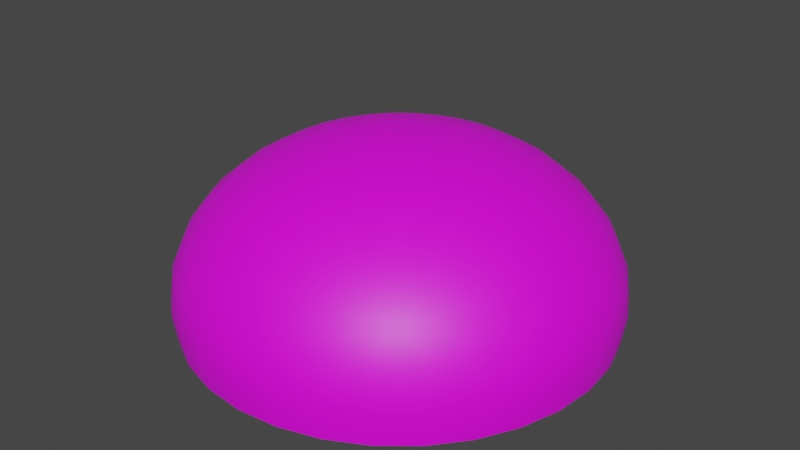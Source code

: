 # Source: SkyDome.blend  (saved by Blender 3.0.42; exported with 4.5.12 LTS)
import bpy
from mathutils import Matrix  # noqa: F401  (used for matrix-valued properties, if any)

bpy.ops.wm.read_factory_settings(use_empty=True)
scene = bpy.context.scene
scene.name = 'Scene'

# ---- collections
col_collection = bpy.data.collections.new('Collection'); scene.collection.children.link(col_collection)

# ---- images (referenced by path relative to the original .blend; pixels are not part of the script)
import os
ASSET_DIR = os.environ.get("B2B_ASSET_DIR", "")  # directory of the original .blend (textures are referenced by path, not embedded)
HERE = os.path.dirname(os.path.abspath(__file__))  # packed textures are extracted next to this script under _unpacked/

def load_image(name, relpath, width, height, colorspace="sRGB"):
    """Load a texture the original file referenced (path relative to the .blend, or extracted next to this script)."""
    p = next((c for c in (os.path.join(HERE, relpath), os.path.join(ASSET_DIR, relpath)) if relpath and os.path.exists(c)), "")
    if p:
        img = bpy.data.images.load(p, check_existing=True)
        img.name = name
    else:  # same state as the original file: an image datablock whose file is absent (Cycles renders it pink)
        img = bpy.data.images.new(name, width, height)
        img.source = "FILE"
        img.filepath = "//" + (relpath or name)
    img.colorspace_settings.name = colorspace
    return img
img_skydome_cloud_few_early_png = load_image('SkyDome-Cloud-Few-Early.png', 'SkyDome-Cloud-Few-Early.png', 1024, 1024, 'sRGB')

# ---- materials (node trees are filled in below, after node groups)
mat_003 = bpy.data.materials.new('マテリアル.003')
mat_003.use_transparent_shadow = False

# ---- material node trees
mat_003.use_nodes = True; mat_003.node_tree.nodes.clear()
_N = mat_003.node_tree.nodes; _L = mat_003.node_tree.links
n0 = _N.new('ShaderNodeBsdfPrincipled'); n0.name = 'Principled BSDF'; n0.location = (10, 300)
n0.distribution = 'GGX'
n0.subsurface_method = 'RANDOM_WALK_SKIN'
n0.inputs[3].default_value = 1.45
n0.inputs[27].default_value = (0.0, 0.0, 0.0, 1.0)
n0.inputs[28].default_value = 1.0
n1 = _N.new('ShaderNodeOutputMaterial'); n1.name = 'Material Output'; n1.location = (300, 300)
n2 = _N.new('ShaderNodeTexImage'); n2.name = '画像テクスチャ'; n2.location = (-280, 275)
n2.image = img_skydome_cloud_few_early_png
_L.new(n0.outputs[0], n1.inputs[0])
_L.new(n2.outputs[0], n0.inputs[0])
n1.is_active_output = True

# ---- world
world_world = bpy.data.worlds.new('World'); scene.world = world_world
world_world.use_nodes = True; world_world.node_tree.nodes.clear()
_N = world_world.node_tree.nodes; _L = world_world.node_tree.links
n0 = _N.new('ShaderNodeOutputWorld'); n0.name = 'World Output'; n0.location = (300, 300)
n1 = _N.new('ShaderNodeBackground'); n1.name = 'Background'; n1.location = (10, 300)
n1.inputs[0].default_value = (0.05088, 0.05088, 0.05088, 1.0)
_L.new(n1.outputs[0], n0.inputs[0])
n0.is_active_output = True
world_world.color = (0.05088, 0.05088, 0.05088)
world_world.use_sun_shadow = False
world_world.sun_shadow_jitter_overblur = 0.0

# ---- meshes
me_x = bpy.data.meshes.new('球')
me_x.from_pydata([(0.0, 0.1951, 0.9808), (0.0, 0.3827, 0.9239), (0.0, 0.5556, 0.8315), (0.0, 0.7071, 0.7071), (0.0, 0.8315, 0.5556), (0.0, 0.9239, 0.3827), (0.0, 0.9808, 0.1951), (0.03806, 0.1913, 0.9808), (0.07466, 0.3753, 0.9239), (0.1084, 0.5449, 0.8315), (0.1379, 0.6935, 0.7071), (0.1622, 0.8155, 0.5556), (0.1802, 0.9061, 0.3827), (0.1913, 0.9619, 0.1951), (0.1951, 0.9808, -4.371e-08), (0.1913, 0.9619, -0.1951), (0.07466, 0.1802, 0.9808), (0.1464, 0.3536, 0.9239), (0.2126, 0.5133, 0.8315), (0.2706, 0.6533, 0.7071), (0.3182, 0.7682, 0.5556), (0.3536, 0.8536, 0.3827), (0.3753, 0.9061, 0.1951), (0.3827, 0.9239, -4.371e-08), (0.3753, 0.9061, -0.1951), (0.1084, 0.1622, 0.9808), (0.2126, 0.3182, 0.9239), (0.3087, 0.4619, 0.8315), (0.3928, 0.5879, 0.7071), (0.4619, 0.6913, 0.5556), (0.5133, 0.7682, 0.3827), (0.5449, 0.8155, 0.1951), (0.5556, 0.8315, -4.371e-08), (0.5449, 0.8155, -0.1951), (0.1379, 0.1379, 0.9808), (0.2706, 0.2706, 0.9239), (0.3928, 0.3928, 0.8315), (0.5, 0.5, 0.7071), (0.5879, 0.5879, 0.5556), (0.6533, 0.6533, 0.3827), (0.6935, 0.6935, 0.1951), (0.7071, 0.7071, -4.371e-08), (0.6935, 0.6935, -0.1951), (0.1622, 0.1084, 0.9808), (0.3182, 0.2126, 0.9239), (0.4619, 0.3087, 0.8315), (0.5879, 0.3928, 0.7071), (0.6913, 0.4619, 0.5556), (0.7682, 0.5133, 0.3827), (0.8155, 0.5449, 0.1951), (0.8315, 0.5556, -4.371e-08), (0.8155, 0.5449, -0.1951), (0.1802, 0.07466, 0.9808), (0.3536, 0.1464, 0.9239), (0.5133, 0.2126, 0.8315), (0.6533, 0.2706, 0.7071), (0.7682, 0.3182, 0.5556), (0.8536, 0.3536, 0.3827), (0.9061, 0.3753, 0.1951), (0.9239, 0.3827, -4.371e-08), (0.9061, 0.3753, -0.1951), (0.1913, 0.03806, 0.9808), (0.3753, 0.07466, 0.9239), (0.5449, 0.1084, 0.8315), (0.6935, 0.1379, 0.7071), (0.8155, 0.1622, 0.5556), (0.9061, 0.1802, 0.3827), (0.9619, 0.1913, 0.1951), (0.9808, 0.1951, -4.371e-08), (0.9619, 0.1913, -0.1951), (0.1951, -6.874e-08, 0.9808), (0.3827, -1.209e-07, 0.9239), (0.5556, -1.134e-07, 0.8315), (0.7071, -4.638e-08, 0.7071), (0.8315, -9.109e-08, 0.5556), (0.9239, -1.658e-08, 0.3827), (0.9808, -9.109e-08, 0.1951), (1.0, -1.656e-07, -4.371e-08), (0.9808, -9.109e-08, -0.1951), (0.1913, -0.03806, 0.9808), (0.3753, -0.07466, 0.9239), (0.5449, -0.1084, 0.8315), (0.6935, -0.1379, 0.7071), (0.8155, -0.1622, 0.5556), (0.9061, -0.1802, 0.3827), (0.9619, -0.1913, 0.1951), (0.9808, -0.1951, -4.371e-08), (0.9619, -0.1913, -0.1951), (0.1802, -0.07466, 0.9808), (0.3536, -0.1464, 0.9239), (0.5133, -0.2126, 0.8315), (0.6533, -0.2706, 0.7071), (0.7682, -0.3182, 0.5556), (0.8536, -0.3536, 0.3827), (0.9061, -0.3753, 0.1951), (0.9239, -0.3827, -4.371e-08), (0.9061, -0.3753, -0.1951), (0.1622, -0.1084, 0.9808), (0.3182, -0.2126, 0.9239), (0.4619, -0.3087, 0.8315), (0.5879, -0.3928, 0.7071), (0.6913, -0.4619, 0.5556), (0.7682, -0.5133, 0.3827), (0.8155, -0.5449, 0.1951), (0.8315, -0.5556, -4.371e-08), (0.8155, -0.5449, -0.1951), (0.1379, -0.1379, 0.9808), (0.2706, -0.2706, 0.9239), (0.3928, -0.3928, 0.8315), (0.5, -0.5, 0.7071), (0.5879, -0.5879, 0.5556), (0.6533, -0.6533, 0.3827), (0.6935, -0.6935, 0.1951), (0.7071, -0.7071, -4.371e-08), (0.6935, -0.6935, -0.1951), (0.1084, -0.1622, 0.9808), (0.2126, -0.3182, 0.9239), (0.3087, -0.4619, 0.8315), (0.3928, -0.5879, 0.7071), (0.4619, -0.6913, 0.5556), (0.5133, -0.7682, 0.3827), (0.5449, -0.8155, 0.1951), (0.5556, -0.8315, -4.371e-08), (0.5449, -0.8155, -0.1951), (0.07466, -0.1802, 0.9808), (0.1464, -0.3536, 0.9239), (0.2126, -0.5133, 0.8315), (0.2706, -0.6533, 0.7071), (0.3182, -0.7682, 0.5556), (0.3536, -0.8536, 0.3827), (0.3753, -0.9061, 0.1951), (0.3827, -0.9239, -4.371e-08), (0.3753, -0.9061, -0.1951), (0.03806, -0.1913, 0.9808), (0.07466, -0.3753, 0.9239), (0.1084, -0.5449, 0.8315), (0.1379, -0.6935, 0.7071), (0.1622, -0.8155, 0.5556), (0.1802, -0.9061, 0.3827), (0.1913, -0.9619, 0.1951), (0.1951, -0.9808, -4.371e-08), (0.1913, -0.9619, -0.1951), (2.154e-09, -0.1951, 0.9808), (-2.765e-08, -0.3827, 0.9239), (-6.49e-08, -0.5556, 0.8315), (4.686e-08, -0.7071, 0.7071), (-1.275e-08, -0.8315, 0.5556), (1.706e-08, -0.9239, 0.3827), (-7.235e-08, -0.9808, 0.1951), (-2.661e-07, -1.0, -4.371e-08), (-7.235e-08, -0.9808, -0.1951), (-0.03806, -0.1913, 0.9808), (-0.07466, -0.3753, 0.9239), (-0.1084, -0.5449, 0.8315), (-0.1379, -0.6935, 0.7071), (-0.1622, -0.8155, 0.5556), (-0.1802, -0.9061, 0.3827), (-0.1913, -0.9619, 0.1951), (-0.1951, -0.9808, -4.371e-08), (-0.1913, -0.9619, -0.1951), (-0.07466, -0.1802, 0.9808), (-0.1464, -0.3536, 0.9239), (-0.2126, -0.5133, 0.8315), (-0.2706, -0.6533, 0.7071), (-0.3182, -0.7682, 0.5556), (-0.3536, -0.8536, 0.3827), (-0.3753, -0.9061, 0.1951), (-0.3827, -0.9239, -4.371e-08), (-0.3753, -0.9061, -0.1951), (-0.1084, -0.1622, 0.9808), (-0.2126, -0.3182, 0.9239), (-0.3087, -0.4619, 0.8315), (-0.3928, -0.5879, 0.7071), (-0.4619, -0.6913, 0.5556), (-0.5133, -0.7682, 0.3827), (-0.5449, -0.8155, 0.1951), (-0.5556, -0.8315, -4.371e-08), (-0.5449, -0.8155, -0.1951), (-0.1379, -0.1379, 0.9808), (-0.2706, -0.2706, 0.9239), (-0.3928, -0.3928, 0.8315), (-0.5, -0.5, 0.7071), (-0.5879, -0.5879, 0.5556), (-0.6533, -0.6533, 0.3827), (-0.6935, -0.6935, 0.1951), (-0.7071, -0.7071, -4.371e-08), (-0.6935, -0.6935, -0.1951), (-0.1622, -0.1084, 0.9808), (-0.3182, -0.2126, 0.9239), (-0.4619, -0.3087, 0.8315), (-0.5879, -0.3928, 0.7071), (-0.6913, -0.4619, 0.5556), (-0.7682, -0.5133, 0.3827), (-0.8155, -0.5449, 0.1951), (-0.8315, -0.5556, -4.371e-08), (-0.8155, -0.5449, -0.1951), (-8.077e-08, -1.209e-07, 1.0), (-0.1802, -0.07466, 0.9808), (-0.3536, -0.1464, 0.9239), (-0.5133, -0.2126, 0.8315), (-0.6533, -0.2706, 0.7071), (-0.7682, -0.3182, 0.5556), (-0.8536, -0.3536, 0.3827), (-0.9061, -0.3753, 0.1951), (-0.9239, -0.3827, -4.371e-08), (-0.9061, -0.3753, -0.1951), (-0.1913, -0.03806, 0.9808), (-0.3753, -0.07466, 0.9239), (-0.5449, -0.1084, 0.8315), (-0.6935, -0.1379, 0.7071), (-0.8155, -0.1622, 0.5556), (-0.9061, -0.1802, 0.3827), (-0.9619, -0.1913, 0.1951), (-0.9808, -0.1951, -4.371e-08), (-0.9619, -0.1913, -0.1951), (-0.1951, -7.246e-08, 0.9808), (-0.3827, -4.638e-08, 0.9239), (-0.5556, 5.771e-09, 0.8315), (-0.7071, -9.109e-08, 0.7071), (-0.8315, -4.638e-08, 0.5556), (-0.9239, -1.68e-09, 0.3827), (-0.9808, 7.283e-08, 0.1951), (-1.0, 3.858e-07, -4.371e-08), (-0.9808, 7.283e-08, -0.1951), (-0.1913, 0.03806, 0.9808), (-0.3753, 0.07466, 0.9239), (-0.5449, 0.1084, 0.8315), (-0.6935, 0.1379, 0.7071), (-0.8155, 0.1622, 0.5556), (-0.9061, 0.1802, 0.3827), (-0.9619, 0.1913, 0.1951), (-0.9808, 0.1951, -4.371e-08), (-0.9619, 0.1913, -0.1951), (-0.1802, 0.07466, 0.9808), (-0.3536, 0.1464, 0.9239), (-0.5133, 0.2126, 0.8315), (-0.6533, 0.2706, 0.7071), (-0.7682, 0.3182, 0.5556), (-0.8536, 0.3536, 0.3827), (-0.9061, 0.3753, 0.1951), (-0.9239, 0.3827, -4.371e-08), (-0.9061, 0.3753, -0.1951), (-0.1622, 0.1084, 0.9808), (-0.3182, 0.2126, 0.9239), (-0.4619, 0.3087, 0.8315), (-0.5879, 0.3928, 0.7071), (-0.6913, 0.4619, 0.5556), (-0.7682, 0.5133, 0.3827), (-0.8155, 0.5449, 0.1951), (-0.8315, 0.5556, -4.371e-08), (-0.8155, 0.5449, -0.1951), (-0.1379, 0.1379, 0.9808), (-0.2706, 0.2706, 0.9239), (-0.3928, 0.3928, 0.8315), (-0.5, 0.5, 0.7071), (-0.5879, 0.5879, 0.5556), (-0.6533, 0.6533, 0.3827), (-0.6935, 0.6935, 0.1951), (-0.7071, 0.7071, -4.371e-08), (-0.6935, 0.6935, -0.1951), (-0.1084, 0.1622, 0.9808), (-0.2126, 0.3182, 0.9239), (-0.3087, 0.4619, 0.8315), (-0.3928, 0.5879, 0.7071), (-0.4619, 0.6913, 0.5556), (-0.5133, 0.7682, 0.3827), (-0.5449, 0.8155, 0.1951), (-0.5556, 0.8315, -4.371e-08), (-0.5449, 0.8155, -0.1951), (-0.07466, 0.1802, 0.9808), (-0.1464, 0.3536, 0.9239), (-0.2126, 0.5133, 0.8315), (-0.2706, 0.6533, 0.7071), (-0.3182, 0.7682, 0.5556), (-0.3536, 0.8536, 0.3827), (-0.3753, 0.9061, 0.1951), (-0.3827, 0.9239, -4.371e-08), (-0.3753, 0.9061, -0.1951), (-0.03806, 0.1913, 0.9808), (-0.07466, 0.3753, 0.9239), (-0.1084, 0.5449, 0.8315), (-0.1379, 0.6935, 0.7071), (-0.1622, 0.8155, 0.5556), (-0.1802, 0.9061, 0.3827), (-0.1913, 0.9619, 0.1951), (-0.1951, 0.9808, -4.371e-08), (-0.1913, 0.9619, -0.1951), (5.386e-07, 1.0, -4.371e-08), (2.257e-07, 0.9808, -0.1951)], [], [(6, 13, 12, 5), (287, 14, 13, 6), (0, 7, 196), (288, 15, 14, 287), (1, 8, 7, 0), (2, 9, 8, 1), (3, 10, 9, 2), (4, 11, 10, 3), (5, 12, 11, 4), (12, 21, 20, 11), (13, 22, 21, 12), (14, 23, 22, 13), (7, 16, 196), (15, 24, 23, 14), (8, 17, 16, 7), (9, 18, 17, 8), (10, 19, 18, 9), (11, 20, 19, 10), (17, 26, 25, 16), (18, 27, 26, 17), (19, 28, 27, 18), (20, 29, 28, 19), (21, 30, 29, 20), (22, 31, 30, 21), (23, 32, 31, 22), (16, 25, 196), (24, 33, 32, 23), (30, 39, 38, 29), (31, 40, 39, 30), (32, 41, 40, 31), (25, 34, 196), (33, 42, 41, 32), (26, 35, 34, 25), (27, 36, 35, 26), (28, 37, 36, 27), (29, 38, 37, 28), (36, 45, 44, 35), (37, 46, 45, 36), (38, 47, 46, 37), (39, 48, 47, 38), (40, 49, 48, 39), (41, 50, 49, 40), (34, 43, 196), (42, 51, 50, 41), (35, 44, 43, 34), (49, 58, 57, 48), (50, 59, 58, 49), (43, 52, 196), (51, 60, 59, 50), (44, 53, 52, 43), (45, 54, 53, 44), (46, 55, 54, 45), (47, 56, 55, 46), (48, 57, 56, 47), (54, 63, 62, 53), (55, 64, 63, 54), (56, 65, 64, 55), (57, 66, 65, 56), (58, 67, 66, 57), (59, 68, 67, 58), (52, 61, 196), (60, 69, 68, 59), (53, 62, 61, 52), (67, 76, 75, 66), (68, 77, 76, 67), (61, 70, 196), (69, 78, 77, 68), (62, 71, 70, 61), (63, 72, 71, 62), (64, 73, 72, 63), (65, 74, 73, 64), (66, 75, 74, 65), (73, 82, 81, 72), (74, 83, 82, 73), (75, 84, 83, 74), (76, 85, 84, 75), (77, 86, 85, 76), (70, 79, 196), (78, 87, 86, 77), (71, 80, 79, 70), (72, 81, 80, 71), (86, 95, 94, 85), (79, 88, 196), (87, 96, 95, 86), (80, 89, 88, 79), (81, 90, 89, 80), (82, 91, 90, 81), (83, 92, 91, 82), (84, 93, 92, 83), (85, 94, 93, 84), (92, 101, 100, 91), (93, 102, 101, 92), (94, 103, 102, 93), (95, 104, 103, 94), (88, 97, 196), (96, 105, 104, 95), (89, 98, 97, 88), (90, 99, 98, 89), (91, 100, 99, 90), (97, 106, 196), (105, 114, 113, 104), (98, 107, 106, 97), (99, 108, 107, 98), (100, 109, 108, 99), (101, 110, 109, 100), (102, 111, 110, 101), (103, 112, 111, 102), (104, 113, 112, 103), (110, 119, 118, 109), (111, 120, 119, 110), (112, 121, 120, 111), (113, 122, 121, 112), (106, 115, 196), (114, 123, 122, 113), (107, 116, 115, 106), (108, 117, 116, 107), (109, 118, 117, 108), (123, 132, 131, 122), (116, 125, 124, 115), (117, 126, 125, 116), (118, 127, 126, 117), (119, 128, 127, 118), (120, 129, 128, 119), (121, 130, 129, 120), (122, 131, 130, 121), (115, 124, 196), (129, 138, 137, 128), (130, 139, 138, 129), (131, 140, 139, 130), (124, 133, 196), (132, 141, 140, 131), (125, 134, 133, 124), (126, 135, 134, 125), (127, 136, 135, 126), (128, 137, 136, 127), (134, 143, 142, 133), (135, 144, 143, 134), (136, 145, 144, 135), (137, 146, 145, 136), (138, 147, 146, 137), (139, 148, 147, 138), (140, 149, 148, 139), (133, 142, 196), (141, 150, 149, 140), (147, 156, 155, 146), (148, 157, 156, 147), (149, 158, 157, 148), (142, 151, 196), (150, 159, 158, 149), (143, 152, 151, 142), (144, 153, 152, 143), (145, 154, 153, 144), (146, 155, 154, 145), (153, 162, 161, 152), (154, 163, 162, 153), (155, 164, 163, 154), (156, 165, 164, 155), (157, 166, 165, 156), (158, 167, 166, 157), (151, 160, 196), (159, 168, 167, 158), (152, 161, 160, 151), (166, 175, 174, 165), (167, 176, 175, 166), (160, 169, 196), (168, 177, 176, 167), (161, 170, 169, 160), (162, 171, 170, 161), (163, 172, 171, 162), (164, 173, 172, 163), (165, 174, 173, 164), (172, 181, 180, 171), (173, 182, 181, 172), (174, 183, 182, 173), (175, 184, 183, 174), (176, 185, 184, 175), (169, 178, 196), (177, 186, 185, 176), (170, 179, 178, 169), (171, 180, 179, 170), (185, 194, 193, 184), (178, 187, 196), (186, 195, 194, 185), (179, 188, 187, 178), (180, 189, 188, 179), (181, 190, 189, 180), (182, 191, 190, 181), (183, 192, 191, 182), (184, 193, 192, 183), (190, 200, 199, 189), (191, 201, 200, 190), (192, 202, 201, 191), (193, 203, 202, 192), (194, 204, 203, 193), (187, 197, 196), (195, 205, 204, 194), (188, 198, 197, 187), (189, 199, 198, 188), (204, 213, 212, 203), (197, 206, 196), (205, 214, 213, 204), (198, 207, 206, 197), (199, 208, 207, 198), (200, 209, 208, 199), (201, 210, 209, 200), (202, 211, 210, 201), (203, 212, 211, 202), (210, 219, 218, 209), (211, 220, 219, 210), (212, 221, 220, 211), (213, 222, 221, 212), (206, 215, 196), (214, 223, 222, 213), (207, 216, 215, 206), (208, 217, 216, 207), (209, 218, 217, 208), (215, 224, 196), (223, 232, 231, 222), (216, 225, 224, 215), (217, 226, 225, 216), (218, 227, 226, 217), (219, 228, 227, 218), (220, 229, 228, 219), (221, 230, 229, 220), (222, 231, 230, 221), (228, 237, 236, 227), (229, 238, 237, 228), (230, 239, 238, 229), (231, 240, 239, 230), (224, 233, 196), (232, 241, 240, 231), (225, 234, 233, 224), (226, 235, 234, 225), (227, 236, 235, 226), (241, 250, 249, 240), (234, 243, 242, 233), (235, 244, 243, 234), (236, 245, 244, 235), (237, 246, 245, 236), (238, 247, 246, 237), (239, 248, 247, 238), (240, 249, 248, 239), (233, 242, 196), (247, 256, 255, 246), (248, 257, 256, 247), (249, 258, 257, 248), (242, 251, 196), (250, 259, 258, 249), (243, 252, 251, 242), (244, 253, 252, 243), (245, 254, 253, 244), (246, 255, 254, 245), (253, 262, 261, 252), (254, 263, 262, 253), (255, 264, 263, 254), (256, 265, 264, 255), (257, 266, 265, 256), (258, 267, 266, 257), (251, 260, 196), (259, 268, 267, 258), (252, 261, 260, 251), (266, 275, 274, 265), (267, 276, 275, 266), (260, 269, 196), (268, 277, 276, 267), (261, 270, 269, 260), (262, 271, 270, 261), (263, 272, 271, 262), (264, 273, 272, 263), (265, 274, 273, 264), (271, 280, 279, 270), (272, 281, 280, 271), (273, 282, 281, 272), (274, 283, 282, 273), (275, 284, 283, 274), (276, 285, 284, 275), (269, 278, 196), (277, 286, 285, 276), (270, 279, 278, 269), (284, 6, 5, 283), (285, 287, 6, 284), (278, 0, 196), (286, 288, 287, 285), (279, 1, 0, 278), (280, 2, 1, 279), (281, 3, 2, 280), (282, 4, 3, 281), (283, 5, 4, 282)])
me_x.polygons.foreach_set('use_smooth', [True] * 288)
_uv = me_x.uv_layers.new(name='UVマップ')
_uv.uv.foreach_set('vector', [0.1594, 0.4631, 0.1581, 0.5275, 0.2196, 0.5225, 0.22, 0.4697, 0.08777, 0.4558, 0.08762, 0.5336, 0.1581, 0.5275, 0.1594, 0.4631, 0.4497, 0.4947, 0.4497, 0.5027, 0.49, 0.4988, 0.0001846, 0.4471, 9.976e-05, 0.5413, 0.08762, 0.5336, 0.08777, 0.4558, 0.4089, 0.4905, 0.4088, 0.5064, 0.4497, 0.5027, 0.4497, 0.4947, 0.3667, 0.4859, 0.3666, 0.5102, 0.4088, 0.5064, 0.4089, 0.4905, 0.3221, 0.481, 0.3219, 0.514, 0.3666, 0.5102, 0.3667, 0.4859, 0.2737, 0.4757, 0.2734, 0.518, 0.3219, 0.514, 0.3221, 0.481, 0.22, 0.4697, 0.2196, 0.5225, 0.2734, 0.518, 0.2737, 0.4757, 0.2196, 0.5225, 0.2294, 0.5743, 0.2813, 0.5597, 0.2734, 0.518, 0.1581, 0.5275, 0.1702, 0.5909, 0.2294, 0.5743, 0.2196, 0.5225, 0.08762, 0.5336, 0.1012, 0.6103, 0.1702, 0.5909, 0.1581, 0.5275, 0.4497, 0.5027, 0.4512, 0.5105, 0.49, 0.4988, 9.976e-05, 0.5413, 0.01676, 0.6339, 0.1012, 0.6103, 0.08762, 0.5336, 0.4088, 0.5064, 0.4119, 0.5221, 0.4512, 0.5105, 0.4497, 0.5027, 0.3666, 0.5102, 0.3712, 0.534, 0.4119, 0.5221, 0.4088, 0.5064, 0.3219, 0.514, 0.328, 0.5464, 0.3712, 0.534, 0.3666, 0.5102, 0.2734, 0.518, 0.2813, 0.5597, 0.328, 0.5464, 0.3219, 0.514, 0.4119, 0.5221, 0.4179, 0.5369, 0.4542, 0.5178, 0.4512, 0.5105, 0.3712, 0.534, 0.3802, 0.5564, 0.4179, 0.5369, 0.4119, 0.5221, 0.328, 0.5464, 0.3403, 0.577, 0.3802, 0.5564, 0.3712, 0.534, 0.2813, 0.5597, 0.297, 0.599, 0.3403, 0.577, 0.328, 0.5464, 0.2294, 0.5743, 0.2488, 0.6233, 0.297, 0.599, 0.2813, 0.5597, 0.1702, 0.5909, 0.1938, 0.6509, 0.2488, 0.6233, 0.2294, 0.5743, 0.1012, 0.6103, 0.1293, 0.6831, 0.1938, 0.6509, 0.1702, 0.5909, 0.4512, 0.5105, 0.4542, 0.5178, 0.49, 0.4988, 0.01676, 0.6339, 0.0504, 0.7224, 0.1293, 0.6831, 0.1012, 0.6103, 0.2488, 0.6233, 0.2773, 0.6678, 0.32, 0.6346, 0.297, 0.599, 0.1938, 0.6509, 0.2285, 0.7055, 0.2773, 0.6678, 0.2488, 0.6233, 0.1293, 0.6831, 0.1709, 0.7497, 0.2285, 0.7055, 0.1938, 0.6509, 0.4542, 0.5178, 0.4586, 0.5244, 0.49, 0.4988, 0.0504, 0.7224, 0.1005, 0.8035, 0.1709, 0.7497, 0.1293, 0.6831, 0.4179, 0.5369, 0.4267, 0.5502, 0.4586, 0.5244, 0.4542, 0.5178, 0.3802, 0.5564, 0.3935, 0.5767, 0.4267, 0.5502, 0.4179, 0.5369, 0.3403, 0.577, 0.3583, 0.6046, 0.3935, 0.5767, 0.3802, 0.5564, 0.297, 0.599, 0.32, 0.6346, 0.3583, 0.6046, 0.3403, 0.577, 0.3935, 0.5767, 0.4105, 0.5941, 0.4379, 0.5616, 0.4267, 0.5502, 0.3583, 0.6046, 0.3813, 0.6283, 0.4105, 0.5941, 0.3935, 0.5767, 0.32, 0.6346, 0.3495, 0.6652, 0.3813, 0.6283, 0.3583, 0.6046, 0.2773, 0.6678, 0.3139, 0.7061, 0.3495, 0.6652, 0.32, 0.6346, 0.2285, 0.7055, 0.2731, 0.7526, 0.3139, 0.7061, 0.2773, 0.6678, 0.1709, 0.7497, 0.2248, 0.8073, 0.2731, 0.7526, 0.2285, 0.7055, 0.4586, 0.5244, 0.4642, 0.5301, 0.49, 0.4988, 0.1005, 0.8035, 0.1657, 0.8741, 0.2248, 0.8073, 0.1709, 0.7497, 0.4267, 0.5502, 0.4379, 0.5616, 0.4642, 0.5301, 0.4586, 0.5244, 0.2731, 0.7526, 0.3262, 0.7904, 0.3573, 0.7367, 0.3139, 0.7061, 0.2248, 0.8073, 0.2892, 0.8537, 0.3262, 0.7904, 0.2731, 0.7526, 0.4642, 0.5301, 0.4708, 0.5346, 0.49, 0.4988, 0.1657, 0.8741, 0.2437, 0.9311, 0.2892, 0.8537, 0.2248, 0.8073, 0.4379, 0.5616, 0.4511, 0.5706, 0.4708, 0.5346, 0.4642, 0.5301, 0.4105, 0.5941, 0.4305, 0.6078, 0.4511, 0.5706, 0.4379, 0.5616, 0.3813, 0.6283, 0.4085, 0.6471, 0.4305, 0.6078, 0.4105, 0.5941, 0.3495, 0.6652, 0.3844, 0.6896, 0.4085, 0.6471, 0.3813, 0.6283, 0.3139, 0.7061, 0.3573, 0.7367, 0.3844, 0.6896, 0.3495, 0.6652, 0.4305, 0.6078, 0.4529, 0.6174, 0.4658, 0.5768, 0.4511, 0.5706, 0.4085, 0.6471, 0.4389, 0.6603, 0.4529, 0.6174, 0.4305, 0.6078, 0.3844, 0.6896, 0.4235, 0.7068, 0.4389, 0.6603, 0.4085, 0.6471, 0.3573, 0.7367, 0.406, 0.7584, 0.4235, 0.7068, 0.3844, 0.6896, 0.3262, 0.7904, 0.3858, 0.8174, 0.406, 0.7584, 0.3573, 0.7367, 0.2892, 0.8537, 0.3616, 0.887, 0.3858, 0.8174, 0.3262, 0.7904, 0.4708, 0.5346, 0.4781, 0.5376, 0.49, 0.4988, 0.2437, 0.9311, 0.3319, 0.9722, 0.3616, 0.887, 0.2892, 0.8537, 0.4511, 0.5706, 0.4658, 0.5768, 0.4781, 0.5376, 0.4708, 0.5346, 0.3858, 0.8174, 0.4498, 0.8323, 0.4582, 0.7702, 0.406, 0.7584, 0.3616, 0.887, 0.4396, 0.9056, 0.4498, 0.8323, 0.3858, 0.8174, 0.4781, 0.5376, 0.4859, 0.5392, 0.49, 0.4988, 0.3319, 0.9722, 0.4269, 0.9955, 0.4396, 0.9056, 0.3616, 0.887, 0.4658, 0.5768, 0.4815, 0.5801, 0.4859, 0.5392, 0.4781, 0.5376, 0.4529, 0.6174, 0.4767, 0.6224, 0.4815, 0.5801, 0.4658, 0.5768, 0.4389, 0.6603, 0.4713, 0.6673, 0.4767, 0.6224, 0.4529, 0.6174, 0.4235, 0.7068, 0.4652, 0.716, 0.4713, 0.6673, 0.4389, 0.6603, 0.406, 0.7584, 0.4582, 0.7702, 0.4652, 0.716, 0.4235, 0.7068, 0.4713, 0.6673, 0.5046, 0.6679, 0.5011, 0.6227, 0.4767, 0.6224, 0.4652, 0.716, 0.5081, 0.717, 0.5046, 0.6679, 0.4713, 0.6673, 0.4582, 0.7702, 0.5118, 0.7717, 0.5081, 0.717, 0.4652, 0.716, 0.4498, 0.8323, 0.5157, 0.8344, 0.5118, 0.7717, 0.4582, 0.7702, 0.4396, 0.9056, 0.5201, 0.9087, 0.5157, 0.8344, 0.4498, 0.8323, 0.4859, 0.5392, 0.4939, 0.5393, 0.49, 0.4988, 0.4269, 0.9955, 0.5253, 0.9999, 0.5201, 0.9087, 0.4396, 0.9056, 0.4815, 0.5801, 0.4975, 0.5802, 0.4939, 0.5393, 0.4859, 0.5392, 0.4767, 0.6224, 0.5011, 0.6227, 0.4975, 0.5802, 0.4815, 0.5801, 0.5201, 0.9087, 0.6001, 0.8959, 0.5811, 0.8235, 0.5157, 0.8344, 0.4939, 0.5393, 0.5017, 0.5378, 0.49, 0.4988, 0.5253, 0.9999, 0.6233, 0.9848, 0.6001, 0.8959, 0.5201, 0.9087, 0.4975, 0.5802, 0.5133, 0.5772, 0.5017, 0.5378, 0.4939, 0.5393, 0.5011, 0.6227, 0.5251, 0.6183, 0.5133, 0.5772, 0.4975, 0.5802, 0.5046, 0.6679, 0.5374, 0.6619, 0.5251, 0.6183, 0.5011, 0.6227, 0.5081, 0.717, 0.5505, 0.7095, 0.5374, 0.6619, 0.5046, 0.6679, 0.5118, 0.7717, 0.5648, 0.7625, 0.5505, 0.7095, 0.5081, 0.717, 0.5157, 0.8344, 0.5811, 0.8235, 0.5648, 0.7625, 0.5118, 0.7717, 0.5505, 0.7095, 0.5906, 0.6938, 0.5684, 0.6496, 0.5374, 0.6619, 0.5648, 0.7625, 0.6152, 0.7431, 0.5906, 0.6938, 0.5505, 0.7095, 0.5811, 0.8235, 0.6432, 0.7998, 0.6152, 0.7431, 0.5648, 0.7625, 0.6001, 0.8959, 0.6764, 0.8674, 0.6432, 0.7998, 0.5811, 0.8235, 0.5017, 0.5378, 0.5091, 0.5347, 0.49, 0.4988, 0.6233, 0.9848, 0.717, 0.9505, 0.6764, 0.8674, 0.6001, 0.8959, 0.5133, 0.5772, 0.5282, 0.5712, 0.5091, 0.5347, 0.5017, 0.5378, 0.5251, 0.6183, 0.5478, 0.6092, 0.5282, 0.5712, 0.5133, 0.5772, 0.5374, 0.6619, 0.5684, 0.6496, 0.5478, 0.6092, 0.5251, 0.6183, 0.5091, 0.5347, 0.5157, 0.5303, 0.49, 0.4988, 0.717, 0.9505, 0.8026, 0.8977, 0.746, 0.8244, 0.6764, 0.8674, 0.5282, 0.5712, 0.5416, 0.5624, 0.5157, 0.5303, 0.5091, 0.5347, 0.5478, 0.6092, 0.5683, 0.5958, 0.5416, 0.5624, 0.5282, 0.5712, 0.5684, 0.6496, 0.5965, 0.6315, 0.5683, 0.5958, 0.5478, 0.6092, 0.5906, 0.6938, 0.627, 0.6704, 0.5965, 0.6315, 0.5684, 0.6496, 0.6152, 0.7431, 0.6609, 0.714, 0.627, 0.6704, 0.5906, 0.6938, 0.6432, 0.7998, 0.6993, 0.764, 0.6609, 0.714, 0.6152, 0.7431, 0.6764, 0.8674, 0.746, 0.8244, 0.6993, 0.764, 0.6432, 0.7998, 0.627, 0.6704, 0.6581, 0.6404, 0.6205, 0.6081, 0.5965, 0.6315, 0.6609, 0.714, 0.7001, 0.6766, 0.6581, 0.6404, 0.627, 0.6704, 0.6993, 0.764, 0.7485, 0.7185, 0.7001, 0.6766, 0.6609, 0.714, 0.746, 0.8244, 0.805, 0.7673, 0.7485, 0.7185, 0.6993, 0.764, 0.5157, 0.5303, 0.5214, 0.5247, 0.49, 0.4988, 0.8026, 0.8977, 0.8756, 0.8283, 0.805, 0.7673, 0.746, 0.8244, 0.5416, 0.5624, 0.553, 0.5511, 0.5214, 0.5247, 0.5157, 0.5303, 0.5683, 0.5958, 0.5858, 0.5787, 0.553, 0.5511, 0.5416, 0.5624, 0.5965, 0.6315, 0.6205, 0.6081, 0.5858, 0.5787, 0.5683, 0.5958, 0.8756, 0.8283, 0.9338, 0.7462, 0.8525, 0.7003, 0.805, 0.7673, 0.553, 0.5511, 0.5621, 0.5378, 0.5258, 0.5181, 0.5214, 0.5247, 0.5858, 0.5787, 0.5996, 0.5584, 0.5621, 0.5378, 0.553, 0.5511, 0.6205, 0.6081, 0.6394, 0.5805, 0.5996, 0.5584, 0.5858, 0.5787, 0.6581, 0.6404, 0.6827, 0.6047, 0.6394, 0.5805, 0.6205, 0.6081, 0.7001, 0.6766, 0.7309, 0.6319, 0.6827, 0.6047, 0.6581, 0.6404, 0.7485, 0.7185, 0.7865, 0.6632, 0.7309, 0.6319, 0.7001, 0.6766, 0.805, 0.7673, 0.8525, 0.7003, 0.7865, 0.6632, 0.7485, 0.7185, 0.5214, 0.5247, 0.5258, 0.5181, 0.49, 0.4988, 0.7309, 0.6319, 0.7524, 0.5819, 0.6997, 0.5649, 0.6827, 0.6047, 0.7865, 0.6632, 0.8125, 0.6015, 0.7524, 0.5819, 0.7309, 0.6319, 0.8525, 0.7003, 0.8859, 0.6249, 0.8125, 0.6015, 0.7865, 0.6632, 0.5258, 0.5181, 0.5289, 0.5108, 0.49, 0.4988, 0.9338, 0.7462, 0.9748, 0.6533, 0.8859, 0.6249, 0.8525, 0.7003, 0.5621, 0.5378, 0.5683, 0.523, 0.5289, 0.5108, 0.5258, 0.5181, 0.5996, 0.5584, 0.6091, 0.5358, 0.5683, 0.523, 0.5621, 0.5378, 0.6394, 0.5805, 0.6525, 0.5497, 0.6091, 0.5358, 0.5996, 0.5584, 0.6827, 0.6047, 0.6997, 0.5649, 0.6525, 0.5497, 0.6394, 0.5805, 0.5683, 0.523, 0.5715, 0.5072, 0.5305, 0.5029, 0.5289, 0.5108, 0.6091, 0.5358, 0.6141, 0.5118, 0.5715, 0.5072, 0.5683, 0.523, 0.6525, 0.5497, 0.6594, 0.5168, 0.6141, 0.5118, 0.6091, 0.5358, 0.6997, 0.5649, 0.7086, 0.5224, 0.6594, 0.5168, 0.6525, 0.5497, 0.7524, 0.5819, 0.7636, 0.5288, 0.7086, 0.5224, 0.6997, 0.5649, 0.8125, 0.6015, 0.8268, 0.5361, 0.7636, 0.5288, 0.7524, 0.5819, 0.8859, 0.6249, 0.9025, 0.544, 0.8268, 0.5361, 0.8125, 0.6015, 0.5289, 0.5108, 0.5305, 0.5029, 0.49, 0.4988, 0.9748, 0.6533, 0.9955, 0.5537, 0.9025, 0.544, 0.8859, 0.6249, 0.7636, 0.5288, 0.7642, 0.4744, 0.709, 0.4791, 0.7086, 0.5224, 0.8268, 0.5361, 0.8276, 0.4691, 0.7642, 0.4744, 0.7636, 0.5288, 0.9025, 0.544, 0.9028, 0.4617, 0.8276, 0.4691, 0.8268, 0.5361, 0.5305, 0.5029, 0.5305, 0.495, 0.49, 0.4988, 0.9955, 0.5537, 0.9955, 0.4527, 0.9028, 0.4617, 0.9025, 0.544, 0.5715, 0.5072, 0.5716, 0.4911, 0.5305, 0.495, 0.5305, 0.5029, 0.6141, 0.5118, 0.6142, 0.4873, 0.5716, 0.4911, 0.5715, 0.5072, 0.6594, 0.5168, 0.6596, 0.4833, 0.6142, 0.4873, 0.6141, 0.5118, 0.7086, 0.5224, 0.709, 0.4791, 0.6596, 0.4833, 0.6594, 0.5168, 0.6142, 0.4873, 0.6095, 0.4632, 0.5685, 0.4753, 0.5716, 0.4911, 0.6596, 0.4833, 0.6532, 0.4504, 0.6095, 0.4632, 0.6142, 0.4873, 0.709, 0.4791, 0.7008, 0.4366, 0.6532, 0.4504, 0.6596, 0.4833, 0.7642, 0.4744, 0.7539, 0.4211, 0.7008, 0.4366, 0.709, 0.4791, 0.8276, 0.4691, 0.8149, 0.4034, 0.7539, 0.4211, 0.7642, 0.4744, 0.9028, 0.4617, 0.8869, 0.3813, 0.8149, 0.4034, 0.8276, 0.4691, 0.5305, 0.495, 0.529, 0.4871, 0.49, 0.4988, 0.9955, 0.4527, 0.9755, 0.3542, 0.8869, 0.3813, 0.9028, 0.4617, 0.5716, 0.4911, 0.5685, 0.4753, 0.529, 0.4871, 0.5305, 0.495, 0.8149, 0.4034, 0.7895, 0.3416, 0.7334, 0.371, 0.7539, 0.4211, 0.8869, 0.3813, 0.8556, 0.3059, 0.7895, 0.3416, 0.8149, 0.4034, 0.529, 0.4871, 0.5259, 0.4798, 0.49, 0.4988, 0.9755, 0.3542, 0.9368, 0.2621, 0.8556, 0.3059, 0.8869, 0.3813, 0.5685, 0.4753, 0.5623, 0.4605, 0.5259, 0.4798, 0.529, 0.4871, 0.6095, 0.4632, 0.6002, 0.4405, 0.5623, 0.4605, 0.5685, 0.4753, 0.6532, 0.4504, 0.6405, 0.4194, 0.6002, 0.4405, 0.6095, 0.4632, 0.7008, 0.4366, 0.6844, 0.3965, 0.6405, 0.4194, 0.6532, 0.4504, 0.7539, 0.4211, 0.7334, 0.371, 0.6844, 0.3965, 0.7008, 0.4366, 0.6405, 0.4194, 0.622, 0.3916, 0.5866, 0.4202, 0.6002, 0.4405, 0.6844, 0.3965, 0.6605, 0.3606, 0.622, 0.3916, 0.6405, 0.4194, 0.7334, 0.371, 0.7034, 0.326, 0.6605, 0.3606, 0.6844, 0.3965, 0.7895, 0.3416, 0.7526, 0.2862, 0.7034, 0.326, 0.7334, 0.371, 0.8556, 0.3059, 0.8101, 0.2384, 0.7526, 0.2862, 0.7895, 0.3416, 0.5259, 0.4798, 0.5215, 0.4731, 0.49, 0.4988, 0.9368, 0.2621, 0.8809, 0.1797, 0.8101, 0.2384, 0.8556, 0.3059, 0.5623, 0.4605, 0.5534, 0.4471, 0.5215, 0.4731, 0.5259, 0.4798, 0.6002, 0.4405, 0.5866, 0.4202, 0.5534, 0.4471, 0.5623, 0.4605, 0.8101, 0.2384, 0.7525, 0.1812, 0.7056, 0.2392, 0.7526, 0.2862, 0.5215, 0.4731, 0.5159, 0.4675, 0.49, 0.4988, 0.8809, 0.1797, 0.8103, 0.11, 0.7525, 0.1812, 0.8101, 0.2384, 0.5534, 0.4471, 0.5421, 0.4357, 0.5159, 0.4675, 0.5215, 0.4731, 0.5866, 0.4202, 0.5694, 0.4029, 0.5421, 0.4357, 0.5534, 0.4471, 0.622, 0.3916, 0.5984, 0.368, 0.5694, 0.4029, 0.5866, 0.4202, 0.6605, 0.3606, 0.63, 0.33, 0.5984, 0.368, 0.622, 0.3916, 0.7034, 0.326, 0.6652, 0.2878, 0.63, 0.33, 0.6605, 0.3606, 0.7526, 0.2862, 0.7056, 0.2392, 0.6652, 0.2878, 0.7034, 0.326, 0.5984, 0.368, 0.5707, 0.3494, 0.549, 0.3893, 0.5694, 0.4029, 0.63, 0.33, 0.5942, 0.3061, 0.5707, 0.3494, 0.5984, 0.368, 0.6652, 0.2878, 0.6204, 0.2578, 0.5942, 0.3061, 0.63, 0.33, 0.7056, 0.2392, 0.6504, 0.2025, 0.6204, 0.2578, 0.6652, 0.2878, 0.7525, 0.1812, 0.685, 0.1365, 0.6504, 0.2025, 0.7056, 0.2392, 0.5159, 0.4675, 0.5093, 0.4631, 0.49, 0.4988, 0.8103, 0.11, 0.7276, 0.05564, 0.685, 0.1365, 0.7525, 0.1812, 0.5421, 0.4357, 0.5288, 0.4268, 0.5093, 0.4631, 0.5159, 0.4675, 0.5694, 0.4029, 0.549, 0.3893, 0.5288, 0.4268, 0.5421, 0.4357, 0.685, 0.1365, 0.6102, 0.106, 0.5892, 0.1773, 0.6504, 0.2025, 0.5093, 0.4631, 0.5019, 0.46, 0.49, 0.4988, 0.7276, 0.05564, 0.6361, 0.01856, 0.6102, 0.106, 0.685, 0.1365, 0.5288, 0.4268, 0.5139, 0.4207, 0.5019, 0.46, 0.5093, 0.4631, 0.549, 0.3893, 0.5265, 0.3799, 0.5139, 0.4207, 0.5288, 0.4268, 0.5707, 0.3494, 0.5399, 0.3367, 0.5265, 0.3799, 0.549, 0.3893, 0.5942, 0.3061, 0.5545, 0.2897, 0.5399, 0.3367, 0.5707, 0.3494, 0.6204, 0.2578, 0.5707, 0.2373, 0.5545, 0.2897, 0.5942, 0.3061, 0.6504, 0.2025, 0.5892, 0.1773, 0.5707, 0.2373, 0.6204, 0.2578, 0.5545, 0.2897, 0.5124, 0.2813, 0.5072, 0.3302, 0.5399, 0.3367, 0.5707, 0.2373, 0.518, 0.2269, 0.5124, 0.2813, 0.5545, 0.2897, 0.5892, 0.1773, 0.5245, 0.1645, 0.518, 0.2269, 0.5707, 0.2373, 0.6102, 0.106, 0.5311, 0.0907, 0.5245, 0.1645, 0.5892, 0.1773, 0.5019, 0.46, 0.4941, 0.4584, 0.49, 0.4988, 0.6361, 0.01856, 0.5394, 9.976e-05, 0.5311, 0.0907, 0.6102, 0.106, 0.5139, 0.4207, 0.4982, 0.4176, 0.4941, 0.4584, 0.5019, 0.46, 0.5265, 0.3799, 0.5026, 0.3752, 0.4982, 0.4176, 0.5139, 0.4207, 0.5399, 0.3367, 0.5072, 0.3302, 0.5026, 0.3752, 0.5265, 0.3799, 0.4941, 0.4584, 0.4861, 0.4584, 0.49, 0.4988, 0.5394, 9.976e-05, 0.4412, 0.0008873, 0.4507, 0.09116, 0.5311, 0.0907, 0.4982, 0.4176, 0.4822, 0.4176, 0.4861, 0.4584, 0.4941, 0.4584, 0.5026, 0.3752, 0.4782, 0.3752, 0.4822, 0.4176, 0.4982, 0.4176, 0.5072, 0.3302, 0.474, 0.3302, 0.4782, 0.3752, 0.5026, 0.3752, 0.5124, 0.2813, 0.4695, 0.2814, 0.474, 0.3302, 0.5072, 0.3302, 0.518, 0.2269, 0.4645, 0.227, 0.4695, 0.2814, 0.5124, 0.2813, 0.5245, 0.1645, 0.4586, 0.1647, 0.4645, 0.227, 0.518, 0.2269, 0.5311, 0.0907, 0.4507, 0.09116, 0.4586, 0.1647, 0.5245, 0.1645, 0.4695, 0.2814, 0.4276, 0.2898, 0.4415, 0.3367, 0.474, 0.3302, 0.4645, 0.227, 0.412, 0.2375, 0.4276, 0.2898, 0.4695, 0.2814, 0.4586, 0.1647, 0.3942, 0.1777, 0.412, 0.2375, 0.4645, 0.227, 0.4507, 0.09116, 0.3721, 0.1073, 0.3942, 0.1777, 0.4586, 0.1647, 0.4861, 0.4584, 0.4783, 0.46, 0.49, 0.4988, 0.4412, 0.0008873, 0.3452, 0.02081, 0.3721, 0.1073, 0.4507, 0.09116, 0.4822, 0.4176, 0.4665, 0.4207, 0.4783, 0.46, 0.4861, 0.4584, 0.4782, 0.3752, 0.4544, 0.38, 0.4665, 0.4207, 0.4822, 0.4176, 0.474, 0.3302, 0.4415, 0.3367, 0.4544, 0.38, 0.4782, 0.3752, 0.3452, 0.02081, 0.2552, 0.05903, 0.2984, 0.1384, 0.3721, 0.1073, 0.4665, 0.4207, 0.4518, 0.4268, 0.471, 0.463, 0.4783, 0.46, 0.4544, 0.38, 0.4319, 0.3893, 0.4518, 0.4268, 0.4665, 0.4207, 0.4415, 0.3367, 0.4109, 0.3494, 0.4319, 0.3893, 0.4544, 0.38, 0.4276, 0.2898, 0.3882, 0.3062, 0.4109, 0.3494, 0.4415, 0.3367, 0.412, 0.2375, 0.3628, 0.258, 0.3882, 0.3062, 0.4276, 0.2898, 0.3942, 0.1777, 0.3337, 0.2029, 0.3628, 0.258, 0.412, 0.2375, 0.3721, 0.1073, 0.2984, 0.1384, 0.3337, 0.2029, 0.3942, 0.1777, 0.4783, 0.46, 0.471, 0.463, 0.49, 0.4988, 0.3628, 0.258, 0.3185, 0.2876, 0.3527, 0.3299, 0.3882, 0.3062, 0.3337, 0.2029, 0.2793, 0.2394, 0.3185, 0.2876, 0.3628, 0.258, 0.2984, 0.1384, 0.2323, 0.1831, 0.2793, 0.2394, 0.3337, 0.2029, 0.471, 0.463, 0.4644, 0.4674, 0.49, 0.4988, 0.2552, 0.05903, 0.1746, 0.114, 0.2323, 0.1831, 0.2984, 0.1384, 0.4518, 0.4268, 0.4385, 0.4357, 0.4644, 0.4674, 0.471, 0.463, 0.4319, 0.3893, 0.4118, 0.4027, 0.4385, 0.4357, 0.4518, 0.4268, 0.4109, 0.3494, 0.3834, 0.3678, 0.4118, 0.4027, 0.4319, 0.3893, 0.3882, 0.3062, 0.3527, 0.3299, 0.3834, 0.3678, 0.4109, 0.3494, 0.4118, 0.4027, 0.3946, 0.4199, 0.4272, 0.4469, 0.4385, 0.4357, 0.3834, 0.3678, 0.3601, 0.3911, 0.3946, 0.4199, 0.4118, 0.4027, 0.3527, 0.3299, 0.3227, 0.3599, 0.3601, 0.3911, 0.3834, 0.3678, 0.3185, 0.2876, 0.281, 0.3252, 0.3227, 0.3599, 0.3527, 0.3299, 0.2793, 0.2394, 0.2333, 0.2856, 0.281, 0.3252, 0.3185, 0.2876, 0.2323, 0.1831, 0.1764, 0.2397, 0.2333, 0.2856, 0.2793, 0.2394, 0.4644, 0.4674, 0.4588, 0.473, 0.49, 0.4988, 0.1746, 0.114, 0.1066, 0.1834, 0.1764, 0.2397, 0.2323, 0.1831, 0.4385, 0.4357, 0.4272, 0.4469, 0.4588, 0.473, 0.4644, 0.4674, 0.2333, 0.2856, 0.1971, 0.3397, 0.2515, 0.3693, 0.281, 0.3252, 0.1764, 0.2397, 0.1327, 0.3058, 0.1971, 0.3397, 0.2333, 0.2856, 0.4588, 0.473, 0.4544, 0.4796, 0.49, 0.4988, 0.1066, 0.1834, 0.05375, 0.2644, 0.1327, 0.3058, 0.1764, 0.2397, 0.4272, 0.4469, 0.4183, 0.4602, 0.4544, 0.4796, 0.4588, 0.473, 0.3946, 0.4199, 0.3811, 0.44, 0.4183, 0.4602, 0.4272, 0.4469, 0.3601, 0.3911, 0.3417, 0.4185, 0.3811, 0.44, 0.3946, 0.4199, 0.3227, 0.3599, 0.2991, 0.3952, 0.3417, 0.4185, 0.3601, 0.3911, 0.281, 0.3252, 0.2515, 0.3693, 0.2991, 0.3952, 0.3227, 0.3599, 0.3811, 0.44, 0.3718, 0.4623, 0.4122, 0.4749, 0.4183, 0.4602, 0.3417, 0.4185, 0.3291, 0.4489, 0.3718, 0.4623, 0.3811, 0.44, 0.2991, 0.3952, 0.2828, 0.4343, 0.3291, 0.4489, 0.3417, 0.4185, 0.2515, 0.3693, 0.2312, 0.4181, 0.2828, 0.4343, 0.2991, 0.3952, 0.1971, 0.3397, 0.172, 0.3996, 0.2312, 0.4181, 0.2515, 0.3693, 0.1327, 0.3058, 0.1028, 0.3789, 0.172, 0.3996, 0.1971, 0.3397, 0.4544, 0.4796, 0.4513, 0.487, 0.49, 0.4988, 0.05375, 0.2644, 0.01795, 0.3536, 0.1028, 0.3789, 0.1327, 0.3058, 0.4183, 0.4602, 0.4122, 0.4749, 0.4513, 0.487, 0.4544, 0.4796, 0.172, 0.3996, 0.1594, 0.4631, 0.22, 0.4697, 0.2312, 0.4181, 0.1028, 0.3789, 0.08777, 0.4558, 0.1594, 0.4631, 0.172, 0.3996, 0.4513, 0.487, 0.4497, 0.4947, 0.49, 0.4988, 0.01795, 0.3536, 0.0001846, 0.4471, 0.08777, 0.4558, 0.1028, 0.3789, 0.4122, 0.4749, 0.4089, 0.4905, 0.4497, 0.4947, 0.4513, 0.487, 0.3718, 0.4623, 0.3667, 0.4859, 0.4089, 0.4905, 0.4122, 0.4749, 0.3291, 0.4489, 0.3221, 0.481, 0.3667, 0.4859, 0.3718, 0.4623, 0.2828, 0.4343, 0.2737, 0.4757, 0.3221, 0.481, 0.3291, 0.4489, 0.2312, 0.4181, 0.22, 0.4697, 0.2737, 0.4757, 0.2828, 0.4343])
me_x.materials.append(mat_003)
me_x.use_remesh_fix_poles = True
me_x.use_remesh_preserve_attributes = False
me_x.update()

# ---- objects
ob_x = bpy.data.objects.new('球', me_x)

# ---- transforms, parenting, visibility, modifiers, constraints
ob_x.location = (0.0, 0.0, 0.0)
ob_x.scale = (20.0, 20.0, 14.0)

# ---- collection membership
col_collection.objects.link(ob_x)

# ---- scene / render settings (as saved in the file)
scene.frame_start = 1; scene.frame_end = 250; scene.frame_set(1)
scene.render.engine = 'BLENDER_EEVEE_NEXT'
scene.cycles.sampling_pattern = 'TABULATED_SOBOL'
scene.cycles.use_light_tree = False
scene.view_settings.view_transform = 'Filmic'
bpy.context.view_layer.update()

# ---- added for rendering (the .blend has no active camera and no usable light): camera, sun
cam_auto = bpy.data.cameras.new('AutoCamera')
cam_auto.lens = 50.0
cam_auto.sensor_width = 36.0
cam_auto.clip_end = 1000.0
ob_auto_camera = bpy.data.objects.new('AutoCamera', cam_auto)
scene.collection.objects.link(ob_auto_camera)
ob_auto_camera.location = (54.5799, -65.4958, 49.2983)
ob_auto_camera.rotation_euler = (1.09748, -7.21219e-08, 0.694738)
scene.camera = ob_auto_camera
light_auto_sun = bpy.data.lights.new('AutoSun', 'SUN')
light_auto_sun.energy = 3.0
light_auto_sun.angle = 0.0523599
ob_auto_sun = bpy.data.objects.new('AutoSun', light_auto_sun)
scene.collection.objects.link(ob_auto_sun)
ob_auto_sun.rotation_euler = (0.872665, 0.174533, 0.523599)
bpy.context.view_layer.update()
